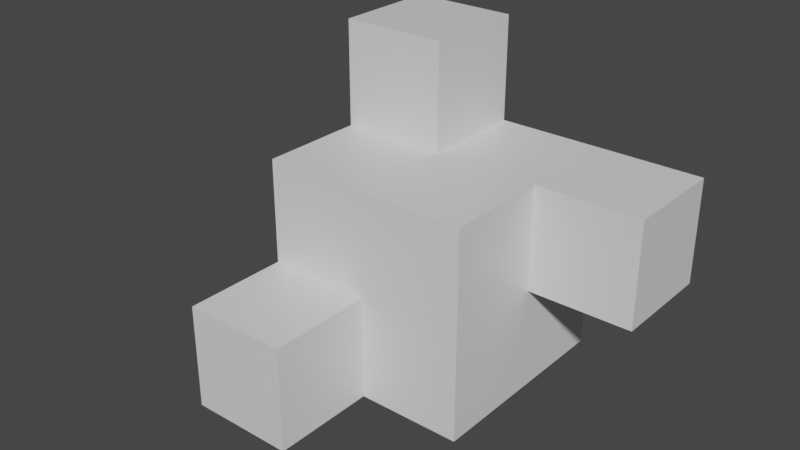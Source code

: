 # Source: RandCube2.blend  (saved by Blender 2.80.75; exported with 4.5.12 LTS)
import bpy
from mathutils import Matrix  # noqa: F401  (used for matrix-valued properties, if any)

bpy.ops.wm.read_factory_settings(use_empty=True)
scene = bpy.context.scene
scene.name = 'Scene'

# ---- collections
col_collection = bpy.data.collections.new('Collection'); scene.collection.children.link(col_collection)

# ---- materials (node trees are filled in below, after node groups)
mat_material = bpy.data.materials.new('Material')
mat_material.alpha_threshold = 0.0
mat_material.use_transparent_shadow = False
mat_material.line_color = (0.0, 0.0, 0.0, 1.0)

# ---- material node trees
mat_material.use_nodes = True; mat_material.node_tree.nodes.clear()
_N = mat_material.node_tree.nodes; _L = mat_material.node_tree.links
n0 = _N.new('ShaderNodeOutputMaterial'); n0.name = 'Material Output'; n0.location = (300, 300)
n1 = _N.new('ShaderNodeBsdfPrincipled'); n1.name = 'Principled BSDF'; n1.location = (10, 300)
n1.distribution = 'GGX'
n1.subsurface_method = 'BURLEY'
n1.inputs[2].default_value = 0.4
n1.inputs[3].default_value = 1.45
n1.inputs[27].default_value = (0.0, 0.0, 0.0, 1.0)
n1.inputs[28].default_value = 1.0
_L.new(n1.outputs[0], n0.inputs[0])
n0.is_active_output = True

# ---- world
world_world = bpy.data.worlds.new('World'); scene.world = world_world
world_world.use_nodes = True; world_world.node_tree.nodes.clear()
_N = world_world.node_tree.nodes; _L = world_world.node_tree.links
n0 = _N.new('ShaderNodeOutputWorld'); n0.name = 'World Output'; n0.location = (300, 300)
n1 = _N.new('ShaderNodeBackground'); n1.name = 'Background'; n1.location = (10, 300)
n1.inputs[0].default_value = (0.05088, 0.05088, 0.05088, 1.0)
_L.new(n1.outputs[0], n0.inputs[0])
n0.is_active_output = True
world_world.color = (0.05088, 0.05088, 0.05088)
world_world.use_sun_shadow = False
world_world.sun_shadow_jitter_overblur = 0.0

# ---- meshes
me_cube = bpy.data.meshes.new('Cube')
me_cube.from_pydata([(1.0, 1.0, 1.0), (1.0, 1.0, -1.0), (1.0, -1.0, 1.0), (1.0, -1.0, -1.0), (-1.0, 1.0, 1.0), (-1.0, 1.0, -1.0), (-1.0, -1.0, 1.0), (-1.0, -1.0, -1.0), (1.0, 0.0, 0.0), (1.0, 0.0, 1.0), (1.0, 1.0, 0.0), (1.0, 1.0, 1.0), (2.0, 0.0, 0.0), (2.0, 0.0, 1.0), (2.0, 1.0, 0.0), (2.0, 1.0, 1.0), (-1.0, -2.0, -1.0), (-1.0, -2.0, 0.0), (-1.0, -1.0, -1.0), (-1.0, -1.0, 0.0), (0.0, -2.0, -1.0), (0.0, -2.0, 0.0), (0.0, -1.0, -1.0), (0.0, -1.0, 0.0), (-1.0, 0.0, 1.0), (-1.0, 0.0, 2.0), (-1.0, 1.0, 1.0), (-1.0, 1.0, 2.0), (0.0, 0.0, 1.0), (0.0, 0.0, 2.0), (0.0, 1.0, 1.0), (0.0, 1.0, 2.0), (-2.0, 0.0, -1.0), (-2.0, 0.0, 0.0), (-2.0, 1.0, -1.0), (-2.0, 1.0, 0.0), (-1.0, 0.0, -1.0), (-1.0, 0.0, 0.0), (-1.0, 1.0, -1.0), (-1.0, 1.0, 0.0)], [], [(0, 4, 6, 2), (3, 2, 6, 7), (7, 6, 4, 5), (5, 1, 3, 7), (1, 0, 2, 3), (5, 4, 0, 1), (8, 9, 11, 10), (10, 11, 15, 14), (14, 15, 13, 12), (12, 13, 9, 8), (10, 14, 12, 8), (15, 11, 9, 13), (16, 17, 19, 18), (18, 19, 23, 22), (22, 23, 21, 20), (20, 21, 17, 16), (18, 22, 20, 16), (23, 19, 17, 21), (24, 25, 27, 26), (26, 27, 31, 30), (30, 31, 29, 28), (28, 29, 25, 24), (26, 30, 28, 24), (31, 27, 25, 29), (32, 33, 35, 34), (34, 35, 39, 38), (38, 39, 37, 36), (36, 37, 33, 32), (34, 38, 36, 32), (39, 35, 33, 37)])
_uv = me_cube.uv_layers.new(name='UVMap')
_uv.uv.foreach_set('vector', [0.2857, 0.5714, 0.2857, 0.8571, 4.257e-08, 0.8571, 0.0, 0.5714, 0.2857, 0.5714, 0.2857, 0.2857, 0.5714, 0.2857, 0.5714, 0.5714, 0.5714, 0.2857, 0.2857, 0.2857, 0.2857, 3.406e-08, 0.5714, 0.0, 0.8571, 0.2857, 0.5714, 0.2857, 0.5714, 2.554e-08, 0.8571, 0.0, 0.2857, 0.2857, 1.107e-07, 0.2857, 0.0, 7.663e-08, 0.2857, 0.0, 0.2857, 0.5714, 3.406e-08, 0.5714, 0.0, 0.2857, 0.2857, 0.2857, 0.8571, 0.4286, 0.7143, 0.4286, 0.7143, 0.2857, 0.8571, 0.2857, 0.4286, 1.0, 0.2857, 1.0, 0.2857, 0.8571, 0.4286, 0.8571, 0.4286, 0.8571, 0.2857, 0.8571, 0.2857, 0.7143, 0.4286, 0.7143, 0.4286, 1.0, 0.4286, 0.8571, 0.5714, 0.8571, 0.5714, 1.0, 0.5714, 0.5714, 0.5714, 0.4286, 0.7143, 0.4286, 0.7143, 0.5714, 1.0, 0.7143, 0.8571, 0.7143, 0.8571, 0.5714, 1.0, 0.5714, 0.8571, 0.7143, 0.7143, 0.7143, 0.7143, 0.5714, 0.8571, 0.5714, 0.1429, 1.0, 0.1429, 0.8571, 0.2857, 0.8571, 0.2857, 1.0, 0.7143, 0.7143, 0.8571, 0.7143, 0.8571, 0.8571, 0.7143, 0.8571, 0.5714, 0.7143, 0.5714, 0.5714, 0.7143, 0.5714, 0.7143, 0.7143, 0.5714, 0.7143, 0.7143, 0.7143, 0.7143, 0.8571, 0.5714, 0.8571, 1.0, 0.1429, 0.8571, 0.1429, 0.8571, 0.0, 1.0, 3.406e-08, 1.0, 0.4286, 0.8571, 0.4286, 0.8571, 0.2857, 1.0, 0.2857, 0.5714, 0.4286, 0.5714, 0.2857, 0.7143, 0.2857, 0.7143, 0.4286, 0.4286, 0.7143, 0.2857, 0.7143, 0.2857, 0.5714, 0.4286, 0.5714, 0.8571, 0.5714, 0.8571, 0.4286, 1.0, 0.4286, 1.0, 0.5714, 0.8571, 0.2857, 0.8571, 0.1429, 1.0, 0.1429, 1.0, 0.2857, 0.8571, 1.0, 0.7143, 1.0, 0.7143, 0.8571, 0.8571, 0.8571, 0.5714, 0.7143, 0.4286, 0.7143, 0.4286, 0.5714, 0.5714, 0.5714, 0.8571, 0.5714, 0.7143, 0.5714, 0.7143, 0.4286, 0.8571, 0.4286, 0.5714, 0.7143, 0.5714, 0.8571, 0.4286, 0.8571, 0.4286, 0.7143, 0.5714, 1.0, 0.5714, 0.8571, 0.7143, 0.8571, 0.7143, 1.0, 1.703e-08, 1.0, 0.0, 0.8571, 0.1429, 0.8571, 0.1429, 1.0, 0.8571, 0.8571, 0.8571, 0.7143, 1.0, 0.7143, 1.0, 0.8571])
me_cube.materials.append(mat_material)
me_cube.use_remesh_preserve_volume = False
me_cube.use_remesh_preserve_attributes = False
me_cube.use_mirror_vertex_groups = False
me_cube.update()

# ---- objects
ob_cube = bpy.data.objects.new('Cube', me_cube)

# ---- transforms, parenting, visibility, modifiers, constraints
ob_cube.location = (0.0, 0.0, 0.0)
ob_cube.lock_rotations_4d = False
ob_cube.empty_display_type = 'ARROWS'
ob_cube.lineart.crease_threshold = 0.0

# ---- collection membership
col_collection.objects.link(ob_cube)

# ---- scene / render settings (as saved in the file)
scene.frame_start = 1; scene.frame_end = 250; scene.frame_set(1)
scene.render.engine = 'BLENDER_EEVEE_NEXT'
scene.cycles.use_denoising = False
scene.cycles.samples = 128
scene.cycles.sampling_pattern = 'TABULATED_SOBOL'
scene.cycles.use_adaptive_sampling = False
scene.cycles.use_light_tree = False
scene.view_settings.view_transform = 'Filmic'
bpy.context.view_layer.update()

# ---- added for rendering (the .blend has no active camera and no usable light): camera, sun
cam_auto = bpy.data.cameras.new('AutoCamera')
cam_auto.lens = 50.0
cam_auto.sensor_width = 36.0
cam_auto.clip_end = 1000.0
ob_auto_camera = bpy.data.objects.new('AutoCamera', cam_auto)
scene.collection.objects.link(ob_auto_camera)
ob_auto_camera.location = (5.39494, -6.97393, 4.81595)
ob_auto_camera.rotation_euler = (1.09748, -7.21219e-08, 0.694738)
scene.camera = ob_auto_camera
light_auto_sun = bpy.data.lights.new('AutoSun', 'SUN')
light_auto_sun.energy = 3.0
light_auto_sun.angle = 0.0523599
ob_auto_sun = bpy.data.objects.new('AutoSun', light_auto_sun)
scene.collection.objects.link(ob_auto_sun)
ob_auto_sun.rotation_euler = (0.872665, 0.174533, 0.523599)
bpy.context.view_layer.update()
